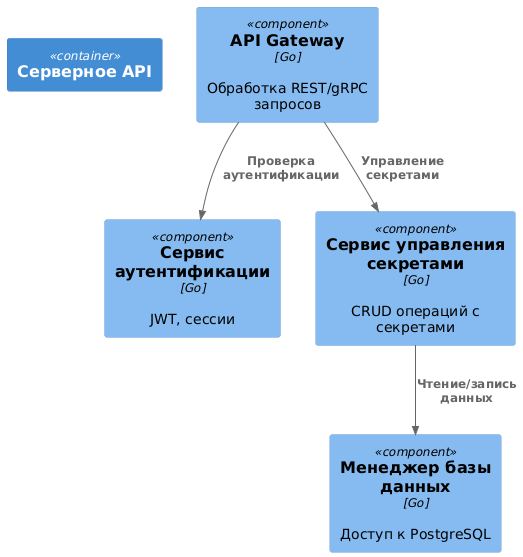

The diagram above was rendered by PlantUML. Its source (embedded in the PNG):
@startuml
!include https://raw.githubusercontent.com/plantuml-stdlib/C4-PlantUML/master/C4_Component.puml

Container(server, "Серверное API")

Component(apiGateway, "API Gateway", "Go", "Обработка REST/gRPC запросов")
Component(authService, "Сервис аутентификации", "Go", "JWT, сессии")
Component(secretService, "Сервис управления секретами", "Go", "CRUD операций с секретами")
Component(dbManager, "Менеджер базы данных", "Go", "Доступ к PostgreSQL")

Rel(apiGateway, authService, "Проверка аутентификации")
Rel(apiGateway, secretService, "Управление секретами")
Rel(secretService, dbManager, "Чтение/запись данных")
@enduml